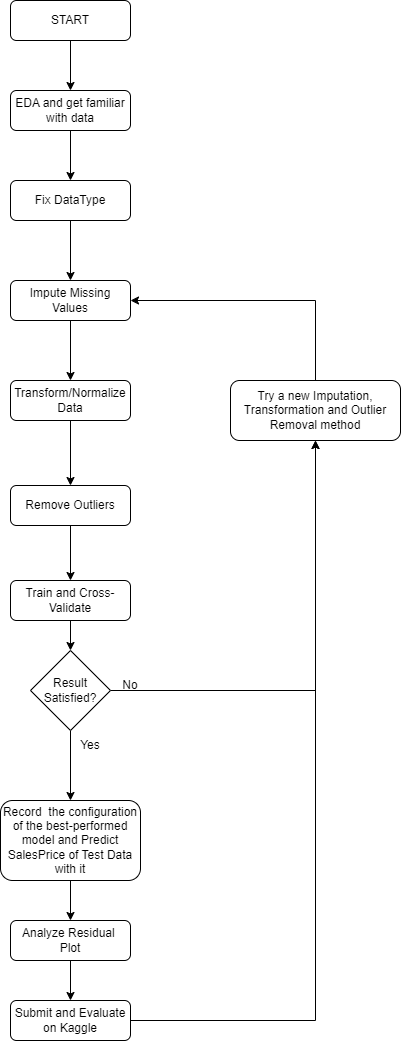

The diagram above was exported from draw.io. Its source (the exported page's mxGraphModel, read from the mxfile embedded in the PNG):
<mxGraphModel dx="1208" dy="810" grid="1" gridSize="10" guides="1" tooltips="1" connect="1" arrows="1" fold="1" page="1" pageScale="1" pageWidth="827" pageHeight="1169" math="0" shadow="0">
  <root>
    <mxCell id="WIyWlLk6GJQsqaUBKTNV-0" />
    <mxCell id="WIyWlLk6GJQsqaUBKTNV-1" parent="WIyWlLk6GJQsqaUBKTNV-0" />
    <mxCell id="aMIwJ2sbwSs3BODjUyYk-4" style="edgeStyle=orthogonalEdgeStyle;rounded=0;orthogonalLoop=1;jettySize=auto;html=1;exitX=0.5;exitY=1;exitDx=0;exitDy=0;entryX=0.5;entryY=0;entryDx=0;entryDy=0;" parent="WIyWlLk6GJQsqaUBKTNV-1" source="WIyWlLk6GJQsqaUBKTNV-3" target="WIyWlLk6GJQsqaUBKTNV-7" edge="1">
      <mxGeometry relative="1" as="geometry" />
    </mxCell>
    <mxCell id="WIyWlLk6GJQsqaUBKTNV-3" value="START" style="rounded=1;whiteSpace=wrap;html=1;fontSize=12;glass=0;strokeWidth=1;shadow=0;" parent="WIyWlLk6GJQsqaUBKTNV-1" vertex="1">
      <mxGeometry x="160" y="80" width="120" height="40" as="geometry" />
    </mxCell>
    <mxCell id="aMIwJ2sbwSs3BODjUyYk-0" style="edgeStyle=orthogonalEdgeStyle;rounded=0;orthogonalLoop=1;jettySize=auto;html=1;exitX=0.5;exitY=1;exitDx=0;exitDy=0;" parent="WIyWlLk6GJQsqaUBKTNV-1" source="WIyWlLk6GJQsqaUBKTNV-7" target="WIyWlLk6GJQsqaUBKTNV-12" edge="1">
      <mxGeometry relative="1" as="geometry" />
    </mxCell>
    <mxCell id="WIyWlLk6GJQsqaUBKTNV-7" value="EDA and get familiar&lt;div&gt;with data&lt;/div&gt;" style="rounded=1;whiteSpace=wrap;html=1;fontSize=12;glass=0;strokeWidth=1;shadow=0;" parent="WIyWlLk6GJQsqaUBKTNV-1" vertex="1">
      <mxGeometry x="160" y="170" width="120" height="40" as="geometry" />
    </mxCell>
    <mxCell id="aMIwJ2sbwSs3BODjUyYk-7" style="edgeStyle=orthogonalEdgeStyle;rounded=0;orthogonalLoop=1;jettySize=auto;html=1;exitX=0.5;exitY=1;exitDx=0;exitDy=0;" parent="WIyWlLk6GJQsqaUBKTNV-1" source="WIyWlLk6GJQsqaUBKTNV-11" target="aMIwJ2sbwSs3BODjUyYk-6" edge="1">
      <mxGeometry relative="1" as="geometry" />
    </mxCell>
    <mxCell id="WIyWlLk6GJQsqaUBKTNV-11" value="Impute Missing Values" style="rounded=1;whiteSpace=wrap;html=1;fontSize=12;glass=0;strokeWidth=1;shadow=0;" parent="WIyWlLk6GJQsqaUBKTNV-1" vertex="1">
      <mxGeometry x="160" y="360" width="120" height="40" as="geometry" />
    </mxCell>
    <mxCell id="aMIwJ2sbwSs3BODjUyYk-5" style="edgeStyle=orthogonalEdgeStyle;rounded=0;orthogonalLoop=1;jettySize=auto;html=1;exitX=0.5;exitY=1;exitDx=0;exitDy=0;entryX=0.5;entryY=0;entryDx=0;entryDy=0;" parent="WIyWlLk6GJQsqaUBKTNV-1" source="WIyWlLk6GJQsqaUBKTNV-12" target="WIyWlLk6GJQsqaUBKTNV-11" edge="1">
      <mxGeometry relative="1" as="geometry" />
    </mxCell>
    <mxCell id="WIyWlLk6GJQsqaUBKTNV-12" value="Fix DataType" style="rounded=1;whiteSpace=wrap;html=1;fontSize=12;glass=0;strokeWidth=1;shadow=0;" parent="WIyWlLk6GJQsqaUBKTNV-1" vertex="1">
      <mxGeometry x="160" y="260" width="120" height="40" as="geometry" />
    </mxCell>
    <mxCell id="aMIwJ2sbwSs3BODjUyYk-9" style="edgeStyle=orthogonalEdgeStyle;rounded=0;orthogonalLoop=1;jettySize=auto;html=1;exitX=0.5;exitY=1;exitDx=0;exitDy=0;entryX=0.5;entryY=0;entryDx=0;entryDy=0;" parent="WIyWlLk6GJQsqaUBKTNV-1" source="aMIwJ2sbwSs3BODjUyYk-6" target="aMIwJ2sbwSs3BODjUyYk-8" edge="1">
      <mxGeometry relative="1" as="geometry" />
    </mxCell>
    <mxCell id="aMIwJ2sbwSs3BODjUyYk-6" value="Transform/Normalize Data" style="rounded=1;whiteSpace=wrap;html=1;fontSize=12;glass=0;strokeWidth=1;shadow=0;" parent="WIyWlLk6GJQsqaUBKTNV-1" vertex="1">
      <mxGeometry x="160" y="460" width="120" height="40" as="geometry" />
    </mxCell>
    <mxCell id="aMIwJ2sbwSs3BODjUyYk-11" style="edgeStyle=orthogonalEdgeStyle;rounded=0;orthogonalLoop=1;jettySize=auto;html=1;exitX=0.5;exitY=1;exitDx=0;exitDy=0;" parent="WIyWlLk6GJQsqaUBKTNV-1" source="aMIwJ2sbwSs3BODjUyYk-8" target="aMIwJ2sbwSs3BODjUyYk-10" edge="1">
      <mxGeometry relative="1" as="geometry" />
    </mxCell>
    <mxCell id="aMIwJ2sbwSs3BODjUyYk-8" value="Remove Outliers" style="rounded=1;whiteSpace=wrap;html=1;fontSize=12;glass=0;strokeWidth=1;shadow=0;" parent="WIyWlLk6GJQsqaUBKTNV-1" vertex="1">
      <mxGeometry x="160" y="565" width="120" height="40" as="geometry" />
    </mxCell>
    <mxCell id="aMIwJ2sbwSs3BODjUyYk-13" style="edgeStyle=orthogonalEdgeStyle;rounded=0;orthogonalLoop=1;jettySize=auto;html=1;exitX=0.5;exitY=1;exitDx=0;exitDy=0;entryX=0.5;entryY=0;entryDx=0;entryDy=0;" parent="WIyWlLk6GJQsqaUBKTNV-1" source="aMIwJ2sbwSs3BODjUyYk-10" target="aMIwJ2sbwSs3BODjUyYk-12" edge="1">
      <mxGeometry relative="1" as="geometry" />
    </mxCell>
    <mxCell id="aMIwJ2sbwSs3BODjUyYk-10" value="Train and Cross-Validate" style="rounded=1;whiteSpace=wrap;html=1;fontSize=12;glass=0;strokeWidth=1;shadow=0;" parent="WIyWlLk6GJQsqaUBKTNV-1" vertex="1">
      <mxGeometry x="160" y="660" width="120" height="40" as="geometry" />
    </mxCell>
    <mxCell id="aMIwJ2sbwSs3BODjUyYk-15" style="edgeStyle=orthogonalEdgeStyle;rounded=0;orthogonalLoop=1;jettySize=auto;html=1;exitX=1;exitY=0.5;exitDx=0;exitDy=0;entryX=0.5;entryY=1;entryDx=0;entryDy=0;" parent="WIyWlLk6GJQsqaUBKTNV-1" source="aMIwJ2sbwSs3BODjUyYk-12" target="aMIwJ2sbwSs3BODjUyYk-14" edge="1">
      <mxGeometry relative="1" as="geometry" />
    </mxCell>
    <mxCell id="aMIwJ2sbwSs3BODjUyYk-20" style="edgeStyle=orthogonalEdgeStyle;rounded=0;orthogonalLoop=1;jettySize=auto;html=1;exitX=0.5;exitY=1;exitDx=0;exitDy=0;" parent="WIyWlLk6GJQsqaUBKTNV-1" source="aMIwJ2sbwSs3BODjUyYk-12" target="aMIwJ2sbwSs3BODjUyYk-19" edge="1">
      <mxGeometry relative="1" as="geometry" />
    </mxCell>
    <mxCell id="aMIwJ2sbwSs3BODjUyYk-12" value="Result Satisfied?" style="rhombus;whiteSpace=wrap;html=1;" parent="WIyWlLk6GJQsqaUBKTNV-1" vertex="1">
      <mxGeometry x="180" y="730" width="80" height="80" as="geometry" />
    </mxCell>
    <mxCell id="aMIwJ2sbwSs3BODjUyYk-17" style="edgeStyle=orthogonalEdgeStyle;rounded=0;orthogonalLoop=1;jettySize=auto;html=1;exitX=0.5;exitY=0;exitDx=0;exitDy=0;entryX=1;entryY=0.5;entryDx=0;entryDy=0;" parent="WIyWlLk6GJQsqaUBKTNV-1" source="aMIwJ2sbwSs3BODjUyYk-14" target="WIyWlLk6GJQsqaUBKTNV-11" edge="1">
      <mxGeometry relative="1" as="geometry" />
    </mxCell>
    <mxCell id="aMIwJ2sbwSs3BODjUyYk-14" value="Try a new Imputation, Transformation and Outlier Removal method" style="rounded=1;whiteSpace=wrap;html=1;" parent="WIyWlLk6GJQsqaUBKTNV-1" vertex="1">
      <mxGeometry x="380" y="460" width="170" height="60" as="geometry" />
    </mxCell>
    <mxCell id="aMIwJ2sbwSs3BODjUyYk-16" value="No" style="text;html=1;align=center;verticalAlign=middle;whiteSpace=wrap;rounded=0;" parent="WIyWlLk6GJQsqaUBKTNV-1" vertex="1">
      <mxGeometry x="250" y="750" width="60" height="30" as="geometry" />
    </mxCell>
    <mxCell id="h2Zf85rGiZwKqtVGhgEy-1" style="edgeStyle=orthogonalEdgeStyle;rounded=0;orthogonalLoop=1;jettySize=auto;html=1;exitX=0.5;exitY=1;exitDx=0;exitDy=0;entryX=0.5;entryY=0;entryDx=0;entryDy=0;" edge="1" parent="WIyWlLk6GJQsqaUBKTNV-1" source="aMIwJ2sbwSs3BODjUyYk-19" target="h2Zf85rGiZwKqtVGhgEy-0">
      <mxGeometry relative="1" as="geometry" />
    </mxCell>
    <mxCell id="aMIwJ2sbwSs3BODjUyYk-19" value="Record&amp;nbsp; the configuration of the best-performed model and Predict SalesPrice of Test Data with it" style="rounded=1;whiteSpace=wrap;html=1;fontSize=12;glass=0;strokeWidth=1;shadow=0;" parent="WIyWlLk6GJQsqaUBKTNV-1" vertex="1">
      <mxGeometry x="150" y="880" width="140" height="80" as="geometry" />
    </mxCell>
    <mxCell id="aMIwJ2sbwSs3BODjUyYk-21" value="Yes" style="text;html=1;align=center;verticalAlign=middle;whiteSpace=wrap;rounded=0;" parent="WIyWlLk6GJQsqaUBKTNV-1" vertex="1">
      <mxGeometry x="210" y="810" width="60" height="30" as="geometry" />
    </mxCell>
    <mxCell id="aMIwJ2sbwSs3BODjUyYk-24" style="edgeStyle=orthogonalEdgeStyle;rounded=0;orthogonalLoop=1;jettySize=auto;html=1;exitX=1;exitY=0.5;exitDx=0;exitDy=0;entryX=0.5;entryY=1;entryDx=0;entryDy=0;" parent="WIyWlLk6GJQsqaUBKTNV-1" source="aMIwJ2sbwSs3BODjUyYk-22" target="aMIwJ2sbwSs3BODjUyYk-14" edge="1">
      <mxGeometry relative="1" as="geometry" />
    </mxCell>
    <mxCell id="aMIwJ2sbwSs3BODjUyYk-22" value="Submit and Evaluate on Kaggle" style="rounded=1;whiteSpace=wrap;html=1;" parent="WIyWlLk6GJQsqaUBKTNV-1" vertex="1">
      <mxGeometry x="160" y="1080" width="120" height="40" as="geometry" />
    </mxCell>
    <mxCell id="h2Zf85rGiZwKqtVGhgEy-2" style="edgeStyle=orthogonalEdgeStyle;rounded=0;orthogonalLoop=1;jettySize=auto;html=1;exitX=0.5;exitY=1;exitDx=0;exitDy=0;entryX=0.5;entryY=0;entryDx=0;entryDy=0;" edge="1" parent="WIyWlLk6GJQsqaUBKTNV-1" source="h2Zf85rGiZwKqtVGhgEy-0" target="aMIwJ2sbwSs3BODjUyYk-22">
      <mxGeometry relative="1" as="geometry" />
    </mxCell>
    <mxCell id="h2Zf85rGiZwKqtVGhgEy-0" value="Analyze Residual&amp;nbsp;&lt;div&gt;Plot&lt;/div&gt;" style="rounded=1;whiteSpace=wrap;html=1;" vertex="1" parent="WIyWlLk6GJQsqaUBKTNV-1">
      <mxGeometry x="160" y="1000" width="120" height="40" as="geometry" />
    </mxCell>
  </root>
</mxGraphModel>